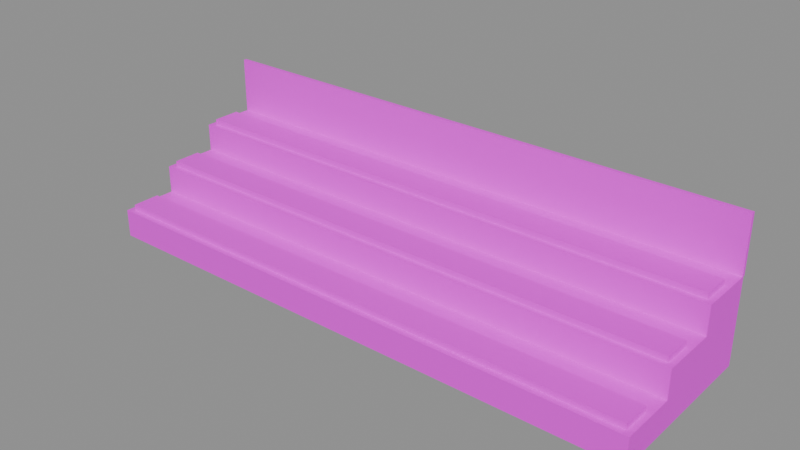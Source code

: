 # Source: Bleachers.blend  (saved by Blender 5.1.30; exported with 4.5.12 LTS)
import bpy
from mathutils import Matrix  # noqa: F401  (used for matrix-valued properties, if any)

bpy.ops.wm.read_factory_settings(use_empty=True)
scene = bpy.context.scene
scene.name = 'Scene'

# ---- images (referenced by path relative to the original .blend; pixels are not part of the script)
import os
ASSET_DIR = os.environ.get("B2B_ASSET_DIR", "")  # directory of the original .blend (textures are referenced by path, not embedded)
HERE = os.path.dirname(os.path.abspath(__file__))  # packed textures are extracted next to this script under _unpacked/

def load_image(name, relpath, width, height, colorspace="sRGB"):
    """Load a texture the original file referenced (path relative to the .blend, or extracted next to this script)."""
    p = next((c for c in (os.path.join(HERE, relpath), os.path.join(ASSET_DIR, relpath)) if relpath and os.path.exists(c)), "")
    if p:
        img = bpy.data.images.load(p, check_existing=True)
        img.name = name
    else:  # same state as the original file: an image datablock whose file is absent (Cycles renders it pink)
        img = bpy.data.images.new(name, width, height)
        img.source = "FILE"
        img.filepath = "//" + (relpath or name)
    img.colorspace_settings.name = colorspace
    return img
img_prop_bleachers_0_png = load_image('prop_bleachers_0.png', 'prop_bleachers_0.png', 1024, 1024, 'sRGB')

# ---- materials (node trees are filled in below, after node groups)
mat_zg_prop_bleachers_0_painted = bpy.data.materials.new('ZG_prop_bleachers_0_Painted')

# ---- material node trees
mat_zg_prop_bleachers_0_painted.use_nodes = True; mat_zg_prop_bleachers_0_painted.node_tree.nodes.clear()
_N = mat_zg_prop_bleachers_0_painted.node_tree.nodes; _L = mat_zg_prop_bleachers_0_painted.node_tree.links
n0 = _N.new('ShaderNodeBsdfPrincipled'); n0.name = 'Principled BSDF'; n0.location = (-200, 100)
n0.inputs[2].default_value = 0.55
n1 = _N.new('ShaderNodeOutputMaterial'); n1.name = 'Material Output'; n1.location = (200, 100)
n2 = _N.new('ShaderNodeTexImage'); n2.name = 'Image Texture'; n2.location = (0, 0)
n2.image = img_prop_bleachers_0_png
_L.new(n0.outputs[0], n1.inputs[0])
_L.new(n2.outputs[0], n0.inputs[0])
n1.is_active_output = True

# ---- meshes
me_bleachers_body_mesh = bpy.data.meshes.new('Bleachers_Body_mesh')
me_bleachers_body_mesh.from_pydata([(-5.0, 2.97, 1.5), (-5.0, 2.97, 2.5), (-5.0, 3.03, 1.5), (-5.0, 3.03, 2.5), (5.0, 2.97, 1.5), (5.0, 2.97, 2.5), (5.0, 3.03, 1.5), (5.0, 3.03, 2.5), (-5.0, 0.0, 0.0), (-5.0, 0.0, 0.5), (-5.0, 1.0, 0.0), (-5.0, 1.0, 0.5), (5.0, 0.0, 0.0), (5.0, 0.0, 0.5), (5.0, 1.0, 0.0), (5.0, 1.0, 0.5), (-4.9, 0.1, 0.5), (-4.9, 0.1, 0.6), (-4.9, 0.6, 0.5), (-4.9, 0.6, 0.6), (4.9, 0.1, 0.5), (4.9, 0.1, 0.6), (4.9, 0.6, 0.5), (4.9, 0.6, 0.6), (-5.0, 1.0, 0.0), (-5.0, 1.0, 1.0), (-5.0, 2.0, 0.0), (-5.0, 2.0, 1.0), (5.0, 1.0, 0.0), (5.0, 1.0, 1.0), (5.0, 2.0, 0.0), (5.0, 2.0, 1.0), (-4.9, 1.1, 1.0), (-4.9, 1.1, 1.1), (-4.9, 1.6, 1.0), (-4.9, 1.6, 1.1), (4.9, 1.1, 1.0), (4.9, 1.1, 1.1), (4.9, 1.6, 1.0), (4.9, 1.6, 1.1), (-5.0, 2.0, 0.0), (-5.0, 2.0, 1.5), (-5.0, 3.0, 0.0), (-5.0, 3.0, 1.5), (5.0, 2.0, 0.0), (5.0, 2.0, 1.5), (5.0, 3.0, 0.0), (5.0, 3.0, 1.5), (-4.9, 2.1, 1.5), (-4.9, 2.1, 1.6), (-4.9, 2.6, 1.5), (-4.9, 2.6, 1.6), (4.9, 2.1, 1.5), (4.9, 2.1, 1.6), (4.9, 2.6, 1.5), (4.9, 2.6, 1.6)], [], [(0, 1, 3, 2), (2, 3, 7, 6), (6, 7, 5, 4), (4, 5, 1, 0), (2, 6, 4, 0), (7, 3, 1, 5), (8, 9, 11, 10), (10, 11, 15, 14), (14, 15, 13, 12), (12, 13, 9, 8), (10, 14, 12, 8), (15, 11, 9, 13), (16, 17, 19, 18), (18, 19, 23, 22), (22, 23, 21, 20), (20, 21, 17, 16), (18, 22, 20, 16), (23, 19, 17, 21), (24, 25, 27, 26), (26, 27, 31, 30), (30, 31, 29, 28), (28, 29, 25, 24), (26, 30, 28, 24), (31, 27, 25, 29), (32, 33, 35, 34), (34, 35, 39, 38), (38, 39, 37, 36), (36, 37, 33, 32), (34, 38, 36, 32), (39, 35, 33, 37), (40, 41, 43, 42), (42, 43, 47, 46), (46, 47, 45, 44), (44, 45, 41, 40), (42, 46, 44, 40), (47, 43, 41, 45), (48, 49, 51, 50), (50, 51, 55, 54), (54, 55, 53, 52), (52, 53, 49, 48), (50, 54, 52, 48), (55, 51, 49, 53)])
_uv = me_bleachers_body_mesh.uv_layers.new(name='UVMap')
_uv.uv.foreach_set('vector', [0.278, 0.5572, 0.278, 0.5071, 0.281, 0.5071, 0.281, 0.5572, 0.2903, 0.5029, 0.2402, 0.5029, 0.2402, 0.002127, 0.2903, 0.002127, 0.2853, 0.5572, 0.2853, 0.5071, 0.2883, 0.5071, 0.2883, 0.5572, 0.3446, 0.5029, 0.2946, 0.5029, 0.2946, 0.002127, 0.3446, 0.002127, 0.9928, 0.002127, 0.9928, 0.5029, 0.9898, 0.5029, 0.9898, 0.002127, 0.7615, 0.4971, 0.7615, 0.9979, 0.7585, 0.9979, 0.7585, 0.4971, 0.2445, 0.5572, 0.2194, 0.5572, 0.2194, 0.5071, 0.2445, 0.5071, 0.7542, 0.5029, 0.7292, 0.5029, 0.7292, 0.002127, 0.7542, 0.002127, 0.2738, 0.5572, 0.2487, 0.5572, 0.2487, 0.5071, 0.2738, 0.5071, 0.02716, 0.5029, 0.002127, 0.5029, 0.002127, 0.002127, 0.02716, 0.002127, 0.07724, 0.002127, 0.07724, 0.5029, 0.02716, 0.5029, 0.02716, 0.002127, 0.6163, 0.002127, 0.6163, 0.5029, 0.5662, 0.5029, 0.5662, 0.002127, 0.2975, 0.5322, 0.2925, 0.5322, 0.2925, 0.5071, 0.2975, 0.5071, 0.9392, 0.4929, 0.9342, 0.4929, 0.9342, 0.002127, 0.9392, 0.002127, 0.3253, 0.5322, 0.3203, 0.5322, 0.3203, 0.5071, 0.3253, 0.5071, 0.9485, 0.4929, 0.9435, 0.4929, 0.9435, 0.002127, 0.9485, 0.002127, 0.8421, 0.002127, 0.8421, 0.4929, 0.8171, 0.4929, 0.8171, 0.002127, 0.8714, 0.002127, 0.8714, 0.4929, 0.8463, 0.4929, 0.8463, 0.002127, 0.1609, 0.5572, 0.1108, 0.5572, 0.1108, 0.5071, 0.1609, 0.5071, 0.6706, 0.5029, 0.6205, 0.5029, 0.6205, 0.002127, 0.6706, 0.002127, 0.1651, 0.5572, 0.1651, 0.5071, 0.2152, 0.5071, 0.2152, 0.5572, 0.7249, 0.5029, 0.6749, 0.5029, 0.6749, 0.002127, 0.7249, 0.002127, 0.399, 0.002127, 0.399, 0.5029, 0.3489, 0.5029, 0.3489, 0.002127, 0.4533, 0.002127, 0.4533, 0.5029, 0.4032, 0.5029, 0.4032, 0.002127, 0.3439, 0.5322, 0.3388, 0.5322, 0.3388, 0.5071, 0.3439, 0.5071, 0.9578, 0.4929, 0.9527, 0.4929, 0.9527, 0.002127, 0.9578, 0.002127, 0.3346, 0.5322, 0.3296, 0.5322, 0.3296, 0.5071, 0.3346, 0.5071, 0.967, 0.4929, 0.962, 0.4929, 0.962, 0.002127, 0.967, 0.002127, 0.9007, 0.002127, 0.9007, 0.4929, 0.8756, 0.4929, 0.8756, 0.002127, 0.93, 0.002127, 0.93, 0.4929, 0.9049, 0.4929, 0.9049, 0.002127, 0.002127, 0.5822, 0.002127, 0.5071, 0.0522, 0.5071, 0.0522, 0.5822, 0.1566, 0.5029, 0.08149, 0.5029, 0.08149, 0.002127, 0.1566, 0.002127, 0.05646, 0.5822, 0.05646, 0.5071, 0.1065, 0.5071, 0.1065, 0.5822, 0.236, 0.5029, 0.1609, 0.5029, 0.1609, 0.002127, 0.236, 0.002127, 0.5076, 0.002127, 0.5076, 0.5029, 0.4575, 0.5029, 0.4575, 0.002127, 0.5619, 0.002127, 0.5619, 0.5029, 0.5119, 0.5029, 0.5119, 0.002127, 0.3068, 0.5322, 0.3018, 0.5322, 0.3018, 0.5071, 0.3068, 0.5071, 0.9763, 0.4929, 0.9713, 0.4929, 0.9713, 0.002127, 0.9763, 0.002127, 0.3161, 0.5322, 0.3111, 0.5322, 0.3111, 0.5071, 0.3161, 0.5071, 0.9855, 0.4929, 0.9805, 0.4929, 0.9805, 0.002127, 0.9855, 0.002127, 0.7835, 0.002127, 0.7835, 0.4929, 0.7585, 0.4929, 0.7585, 0.002127, 0.8128, 0.002127, 0.8128, 0.4929, 0.7878, 0.4929, 0.7878, 0.002127])
_ca = me_bleachers_body_mesh.color_attributes.new('zg_col', 'FLOAT_COLOR', 'CORNER')
_ca.data.foreach_set('color', [0.5442, 0.5829, 0.6452, 0.6, 0.5442, 0.5829, 0.6452, 0.6, 0.5442, 0.5829, 0.6452, 0.6, 0.5442, 0.5829, 0.6452, 0.6, 0.5442, 0.5829, 0.6452, 0.6, 0.5442, 0.5829, 0.6452, 0.6, 0.5442, 0.5829, 0.6452, 0.6, 0.5442, 0.5829, 0.6452, 0.6, 0.5442, 0.5829, 0.6452, 0.6, 0.5442, 0.5829, 0.6452, 0.6, 0.5442, 0.5829, 0.6452, 0.6, 0.5442, 0.5829, 0.6452, 0.6, 0.5442, 0.5829, 0.6452, 0.6, 0.5442, 0.5829, 0.6452, 0.6, 0.5442, 0.5829, 0.6452, 0.6, 0.5442, 0.5829, 0.6452, 0.6, 0.5442, 0.5829, 0.6452, 0.6, 0.5442, 0.5829, 0.6452, 0.6, 0.5442, 0.5829, 0.6452, 0.6, 0.5442, 0.5829, 0.6452, 0.6, 0.5442, 0.5829, 0.6452, 0.6, 0.5442, 0.5829, 0.6452, 0.6, 0.5442, 0.5829, 0.6452, 0.6, 0.5442, 0.5829, 0.6452, 0.6, 0.5442, 0.5829, 0.6452, 0.6, 0.5442, 0.5829, 0.6452, 0.6, 0.5442, 0.5829, 0.6452, 0.6, 0.5442, 0.5829, 0.6452, 0.6, 0.5442, 0.5829, 0.6452, 0.6, 0.5442, 0.5829, 0.6452, 0.6, 0.5442, 0.5829, 0.6452, 0.6, 0.5442, 0.5829, 0.6452, 0.6, 0.5442, 0.5829, 0.6452, 0.6, 0.5442, 0.5829, 0.6452, 0.6, 0.5442, 0.5829, 0.6452, 0.6, 0.5442, 0.5829, 0.6452, 0.6, 0.5442, 0.5829, 0.6452, 0.6, 0.5442, 0.5829, 0.6452, 0.6, 0.5442, 0.5829, 0.6452, 0.6, 0.5442, 0.5829, 0.6452, 0.6, 0.5442, 0.5829, 0.6452, 0.6, 0.5442, 0.5829, 0.6452, 0.6, 0.5442, 0.5829, 0.6452, 0.6, 0.5442, 0.5829, 0.6452, 0.6, 0.5442, 0.5829, 0.6452, 0.6, 0.5442, 0.5829, 0.6452, 0.6, 0.5442, 0.5829, 0.6452, 0.6, 0.5442, 0.5829, 0.6452, 0.6, 0.1423, 0.3733, 0.835, 1.0, 0.1423, 0.3733, 0.835, 1.0, 0.1423, 0.3733, 0.835, 1.0, 0.1423, 0.3733, 0.835, 1.0, 0.1423, 0.3733, 0.835, 1.0, 0.1423, 0.3733, 0.835, 1.0, 0.1423, 0.3733, 0.835, 1.0, 0.1423, 0.3733, 0.835, 1.0, 0.1423, 0.3733, 0.835, 1.0, 0.1423, 0.3733, 0.835, 1.0, 0.1423, 0.3733, 0.835, 1.0, 0.1423, 0.3733, 0.835, 1.0, 0.1423, 0.3733, 0.835, 1.0, 0.1423, 0.3733, 0.835, 1.0, 0.1423, 0.3733, 0.835, 1.0, 0.1423, 0.3733, 0.835, 1.0, 0.1423, 0.3733, 0.835, 1.0, 0.1423, 0.3733, 0.835, 1.0, 0.1423, 0.3733, 0.835, 1.0, 0.1423, 0.3733, 0.835, 1.0, 0.1423, 0.3733, 0.835, 1.0, 0.1423, 0.3733, 0.835, 1.0, 0.1423, 0.3733, 0.835, 1.0, 0.1423, 0.3733, 0.835, 1.0, 0.5442, 0.5829, 0.6452, 0.6, 0.5442, 0.5829, 0.6452, 0.6, 0.5442, 0.5829, 0.6452, 0.6, 0.5442, 0.5829, 0.6452, 0.6, 0.5442, 0.5829, 0.6452, 0.6, 0.5442, 0.5829, 0.6452, 0.6, 0.5442, 0.5829, 0.6452, 0.6, 0.5442, 0.5829, 0.6452, 0.6, 0.5442, 0.5829, 0.6452, 0.6, 0.5442, 0.5829, 0.6452, 0.6, 0.5442, 0.5829, 0.6452, 0.6, 0.5442, 0.5829, 0.6452, 0.6, 0.5442, 0.5829, 0.6452, 0.6, 0.5442, 0.5829, 0.6452, 0.6, 0.5442, 0.5829, 0.6452, 0.6, 0.5442, 0.5829, 0.6452, 0.6, 0.5442, 0.5829, 0.6452, 0.6, 0.5442, 0.5829, 0.6452, 0.6, 0.5442, 0.5829, 0.6452, 0.6, 0.5442, 0.5829, 0.6452, 0.6, 0.5442, 0.5829, 0.6452, 0.6, 0.5442, 0.5829, 0.6452, 0.6, 0.5442, 0.5829, 0.6452, 0.6, 0.5442, 0.5829, 0.6452, 0.6, 0.9555, 0.9555, 0.9555, 1.0, 0.9555, 0.9555, 0.9555, 1.0, 0.9555, 0.9555, 0.9555, 1.0, 0.9555, 0.9555, 0.9555, 1.0, 0.9555, 0.9555, 0.9555, 1.0, 0.9555, 0.9555, 0.9555, 1.0, 0.9555, 0.9555, 0.9555, 1.0, 0.9555, 0.9555, 0.9555, 1.0, 0.9555, 0.9555, 0.9555, 1.0, 0.9555, 0.9555, 0.9555, 1.0, 0.9555, 0.9555, 0.9555, 1.0, 0.9555, 0.9555, 0.9555, 1.0, 0.9555, 0.9555, 0.9555, 1.0, 0.9555, 0.9555, 0.9555, 1.0, 0.9555, 0.9555, 0.9555, 1.0, 0.9555, 0.9555, 0.9555, 1.0, 0.9555, 0.9555, 0.9555, 1.0, 0.9555, 0.9555, 0.9555, 1.0, 0.9555, 0.9555, 0.9555, 1.0, 0.9555, 0.9555, 0.9555, 1.0, 0.9555, 0.9555, 0.9555, 1.0, 0.9555, 0.9555, 0.9555, 1.0, 0.9555, 0.9555, 0.9555, 1.0, 0.9555, 0.9555, 0.9555, 1.0, 0.5442, 0.5829, 0.6452, 0.6, 0.5442, 0.5829, 0.6452, 0.6, 0.5442, 0.5829, 0.6452, 0.6, 0.5442, 0.5829, 0.6452, 0.6, 0.5442, 0.5829, 0.6452, 0.6, 0.5442, 0.5829, 0.6452, 0.6, 0.5442, 0.5829, 0.6452, 0.6, 0.5442, 0.5829, 0.6452, 0.6, 0.5442, 0.5829, 0.6452, 0.6, 0.5442, 0.5829, 0.6452, 0.6, 0.5442, 0.5829, 0.6452, 0.6, 0.5442, 0.5829, 0.6452, 0.6, 0.5442, 0.5829, 0.6452, 0.6, 0.5442, 0.5829, 0.6452, 0.6, 0.5442, 0.5829, 0.6452, 0.6, 0.5442, 0.5829, 0.6452, 0.6, 0.5442, 0.5829, 0.6452, 0.6, 0.5442, 0.5829, 0.6452, 0.6, 0.5442, 0.5829, 0.6452, 0.6, 0.5442, 0.5829, 0.6452, 0.6, 0.5442, 0.5829, 0.6452, 0.6, 0.5442, 0.5829, 0.6452, 0.6, 0.5442, 0.5829, 0.6452, 0.6, 0.5442, 0.5829, 0.6452, 0.6, 0.9071, 0.4638, 0.1947, 1.0, 0.9071, 0.4638, 0.1947, 1.0, 0.9071, 0.4638, 0.1947, 1.0, 0.9071, 0.4638, 0.1947, 1.0, 0.9071, 0.4638, 0.1947, 1.0, 0.9071, 0.4638, 0.1947, 1.0, 0.9071, 0.4638, 0.1947, 1.0, 0.9071, 0.4638, 0.1947, 1.0, 0.9071, 0.4638, 0.1947, 1.0, 0.9071, 0.4638, 0.1947, 1.0, 0.9071, 0.4638, 0.1947, 1.0, 0.9071, 0.4638, 0.1947, 1.0, 0.9071, 0.4638, 0.1947, 1.0, 0.9071, 0.4638, 0.1947, 1.0, 0.9071, 0.4638, 0.1947, 1.0, 0.9071, 0.4638, 0.1947, 1.0, 0.9071, 0.4638, 0.1947, 1.0, 0.9071, 0.4638, 0.1947, 1.0, 0.9071, 0.4638, 0.1947, 1.0, 0.9071, 0.4638, 0.1947, 1.0, 0.9071, 0.4638, 0.1947, 1.0, 0.9071, 0.4638, 0.1947, 1.0, 0.9071, 0.4638, 0.1947, 1.0, 0.9071, 0.4638, 0.1947, 1.0])
me_bleachers_body_mesh.materials.append(mat_zg_prop_bleachers_0_painted)
me_bleachers_body_mesh.update()

# ---- objects
ob_bleachers = bpy.data.objects.new('Bleachers', None)
ob_bleachers_body = bpy.data.objects.new('Bleachers_Body', me_bleachers_body_mesh)

# ---- transforms, parenting, visibility, modifiers, constraints
ob_bleachers.location = (0.0, 0.0, 0.0)
ob_bleachers_body.parent = ob_bleachers
ob_bleachers_body.location = (0.0, 0.0, 0.0)

# ---- collection membership
scene.collection.objects.link(ob_bleachers)
scene.collection.objects.link(ob_bleachers_body)

# ---- scene / render settings (as saved in the file)
scene.frame_start = 1; scene.frame_end = 250; scene.frame_set(1)
scene.render.engine = 'BLENDER_EEVEE_NEXT'
scene.render.fps = 30
scene.render.bake_bias = 0.0
scene.render.bake_samples = 0
scene.cycles.sampling_pattern = 'TABULATED_SOBOL'
scene.eevee.use_volume_custom_range = False
bpy.context.view_layer.update()

# ---- added for rendering (the .blend has no active camera and no usable light): camera, sun + grey world if the file has none
cam_auto = bpy.data.cameras.new('AutoCamera')
cam_auto.lens = 50.0
cam_auto.sensor_width = 36.0
cam_auto.clip_end = 1000.0
ob_auto_camera = bpy.data.objects.new('AutoCamera', cam_auto)
scene.collection.objects.link(ob_auto_camera)
ob_auto_camera.location = (9.9405, -10.4136, 9.2024)
ob_auto_camera.rotation_euler = (1.09748, -7.21219e-08, 0.694738)
scene.camera = ob_auto_camera
light_auto_sun = bpy.data.lights.new('AutoSun', 'SUN')
light_auto_sun.energy = 3.0
light_auto_sun.angle = 0.0523599
ob_auto_sun = bpy.data.objects.new('AutoSun', light_auto_sun)
scene.collection.objects.link(ob_auto_sun)
ob_auto_sun.rotation_euler = (0.872665, 0.174533, 0.523599)
if scene.world is None:
    world_auto = bpy.data.worlds.new('AutoWorld')
    world_auto.color = (0.3, 0.3, 0.3)
    scene.world = world_auto
bpy.context.view_layer.update()

